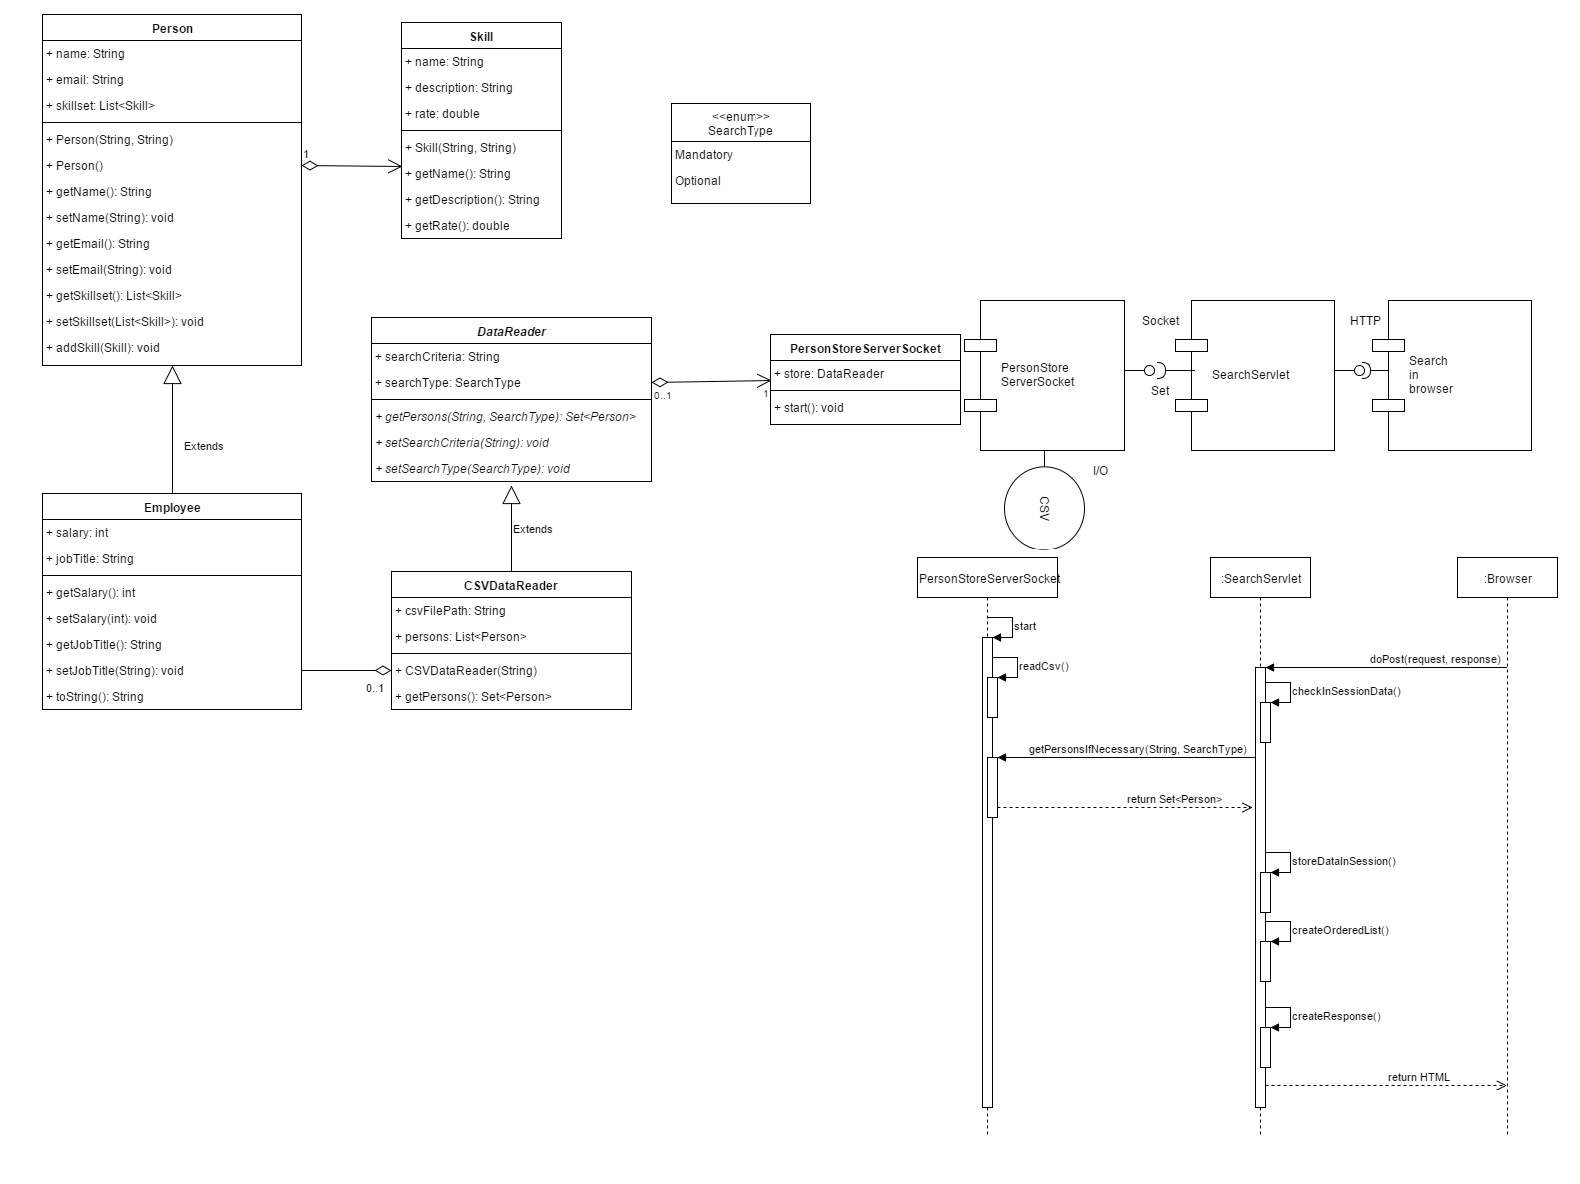

The diagram above was exported from draw.io. Its source (the exported page's mxGraphModel, read from the mxfile embedded in the PNG):
<mxGraphModel dx="1434" dy="900" grid="1" gridSize="10" guides="1" tooltips="1" connect="1" arrows="1" fold="1" page="1" pageScale="1" pageWidth="826" pageHeight="1169" background="#ffffff" math="0">
  <root>
    <mxCell id="0" />
    <mxCell id="1" parent="0" />
    <mxCell id="7b00b277380f64e7-2" value=":&lt;span&gt;PersonStoreServerSocket&lt;/span&gt;" style="shape=umlLifeline;perimeter=lifelinePerimeter;whiteSpace=wrap;html=1;container=1;collapsible=0;recursiveResize=0;outlineConnect=0;align=center;" vertex="1" parent="1">
      <mxGeometry x="70" y="60" width="140" height="580" as="geometry" />
    </mxCell>
    <mxCell id="7b00b277380f64e7-13" value="" style="html=1;points=[];perimeter=orthogonalPerimeter;align=center;" vertex="1" parent="7b00b277380f64e7-2">
      <mxGeometry x="65" y="80" width="10" height="470" as="geometry" />
    </mxCell>
    <mxCell id="7b00b277380f64e7-14" value="start" style="edgeStyle=orthogonalEdgeStyle;html=1;align=left;spacingLeft=2;endArrow=block;rounded=0;entryX=1;entryY=0;" edge="1" parent="7b00b277380f64e7-2" target="7b00b277380f64e7-13">
      <mxGeometry relative="1" as="geometry">
        <mxPoint x="70" y="60" as="sourcePoint" />
        <Array as="points">
          <mxPoint x="95" y="60" />
        </Array>
      </mxGeometry>
    </mxCell>
    <mxCell id="7b00b277380f64e7-18" value="" style="html=1;points=[];perimeter=orthogonalPerimeter;align=center;" vertex="1" parent="7b00b277380f64e7-2">
      <mxGeometry x="70" y="200" width="10" height="60" as="geometry" />
    </mxCell>
    <mxCell id="699b904db5180cdc-1" value="" style="html=1;points=[];perimeter=orthogonalPerimeter;" vertex="1" parent="7b00b277380f64e7-2">
      <mxGeometry x="70" y="120" width="10" height="40" as="geometry" />
    </mxCell>
    <mxCell id="699b904db5180cdc-2" value="readCsv()" style="edgeStyle=orthogonalEdgeStyle;html=1;align=left;spacingLeft=2;endArrow=block;rounded=0;entryX=1;entryY=0;" edge="1" parent="7b00b277380f64e7-2" target="699b904db5180cdc-1">
      <mxGeometry relative="1" as="geometry">
        <mxPoint x="75" y="100" as="sourcePoint" />
        <Array as="points">
          <mxPoint x="100" y="100" />
        </Array>
      </mxGeometry>
    </mxCell>
    <mxCell id="7b00b277380f64e7-3" value=":SearchServlet" style="shape=umlLifeline;perimeter=lifelinePerimeter;whiteSpace=wrap;html=1;container=1;collapsible=0;recursiveResize=0;outlineConnect=0;align=center;" vertex="1" parent="1">
      <mxGeometry x="363" y="60" width="100" height="580" as="geometry" />
    </mxCell>
    <mxCell id="7b00b277380f64e7-15" value="" style="html=1;points=[];perimeter=orthogonalPerimeter;align=center;" vertex="1" parent="7b00b277380f64e7-3">
      <mxGeometry x="45" y="110" width="10" height="440" as="geometry" />
    </mxCell>
    <mxCell id="699b904db5180cdc-3" value="" style="html=1;points=[];perimeter=orthogonalPerimeter;" vertex="1" parent="7b00b277380f64e7-3">
      <mxGeometry x="50" y="145" width="10" height="40" as="geometry" />
    </mxCell>
    <mxCell id="699b904db5180cdc-4" value="checkInSessionData()" style="edgeStyle=orthogonalEdgeStyle;html=1;align=left;spacingLeft=2;endArrow=block;rounded=0;entryX=1;entryY=0;" edge="1" parent="7b00b277380f64e7-3" target="699b904db5180cdc-3">
      <mxGeometry relative="1" as="geometry">
        <mxPoint x="55" y="125" as="sourcePoint" />
        <Array as="points">
          <mxPoint x="80" y="125" />
        </Array>
      </mxGeometry>
    </mxCell>
    <mxCell id="699b904db5180cdc-5" value="" style="html=1;points=[];perimeter=orthogonalPerimeter;" vertex="1" parent="7b00b277380f64e7-3">
      <mxGeometry x="50" y="384" width="10" height="40" as="geometry" />
    </mxCell>
    <mxCell id="699b904db5180cdc-6" value="&lt;span&gt;createOrderedList()&lt;/span&gt;" style="edgeStyle=orthogonalEdgeStyle;html=1;align=left;spacingLeft=2;endArrow=block;rounded=0;entryX=1;entryY=0;" edge="1" parent="7b00b277380f64e7-3" target="699b904db5180cdc-5">
      <mxGeometry relative="1" as="geometry">
        <mxPoint x="55" y="364" as="sourcePoint" />
        <Array as="points">
          <mxPoint x="80" y="364" />
        </Array>
      </mxGeometry>
    </mxCell>
    <mxCell id="699b904db5180cdc-11" value="" style="html=1;points=[];perimeter=orthogonalPerimeter;" vertex="1" parent="7b00b277380f64e7-3">
      <mxGeometry x="50" y="315" width="10" height="40" as="geometry" />
    </mxCell>
    <mxCell id="699b904db5180cdc-12" value="storeDataInSession()" style="edgeStyle=orthogonalEdgeStyle;html=1;align=left;spacingLeft=2;endArrow=block;rounded=0;entryX=1;entryY=0;" edge="1" parent="7b00b277380f64e7-3" target="699b904db5180cdc-11">
      <mxGeometry relative="1" as="geometry">
        <mxPoint x="55" y="295" as="sourcePoint" />
        <Array as="points">
          <mxPoint x="80" y="295" />
        </Array>
      </mxGeometry>
    </mxCell>
    <mxCell id="699b904db5180cdc-13" value="" style="html=1;points=[];perimeter=orthogonalPerimeter;" vertex="1" parent="7b00b277380f64e7-3">
      <mxGeometry x="50" y="470" width="10" height="40" as="geometry" />
    </mxCell>
    <mxCell id="699b904db5180cdc-14" value="createResponse()" style="edgeStyle=orthogonalEdgeStyle;html=1;align=left;spacingLeft=2;endArrow=block;rounded=0;entryX=1;entryY=0;" edge="1" parent="7b00b277380f64e7-3" target="699b904db5180cdc-13">
      <mxGeometry relative="1" as="geometry">
        <mxPoint x="55" y="450" as="sourcePoint" />
        <Array as="points">
          <mxPoint x="80" y="450" />
        </Array>
      </mxGeometry>
    </mxCell>
    <mxCell id="7b00b277380f64e7-4" value=":Browser" style="shape=umlLifeline;perimeter=lifelinePerimeter;whiteSpace=wrap;html=1;container=1;collapsible=0;recursiveResize=0;outlineConnect=0;align=center;" vertex="1" parent="1">
      <mxGeometry x="610" y="60" width="100" height="580" as="geometry" />
    </mxCell>
    <mxCell id="7b00b277380f64e7-16" value="doPost(request, response)" style="html=1;verticalAlign=bottom;endArrow=block;entryX=1;entryY=0;align=left;" edge="1" parent="1" source="7b00b277380f64e7-4" target="7b00b277380f64e7-15">
      <mxGeometry x="0.1553" relative="1" as="geometry">
        <mxPoint x="478" y="170" as="sourcePoint" />
        <mxPoint x="1" as="offset" />
      </mxGeometry>
    </mxCell>
    <mxCell id="7b00b277380f64e7-17" value="return HTML" style="html=1;verticalAlign=bottom;endArrow=open;dashed=1;endSize=8;exitX=1;exitY=0.95;align=left;" edge="1" parent="1" source="7b00b277380f64e7-15" target="7b00b277380f64e7-4">
      <mxGeometry relative="1" as="geometry">
        <mxPoint x="478" y="227" as="targetPoint" />
      </mxGeometry>
    </mxCell>
    <mxCell id="7b00b277380f64e7-19" value="getPersonsIfNecessary(String, SearchType)" style="html=1;verticalAlign=bottom;endArrow=block;entryX=1;entryY=0;align=left;" edge="1" parent="1" source="7b00b277380f64e7-15" target="7b00b277380f64e7-18">
      <mxGeometry x="0.7674" relative="1" as="geometry">
        <mxPoint x="407" y="200" as="sourcePoint" />
        <mxPoint as="offset" />
      </mxGeometry>
    </mxCell>
    <mxCell id="7b00b277380f64e7-20" value="return Set&amp;lt;Person&amp;gt;" style="html=1;verticalAlign=bottom;endArrow=open;dashed=1;endSize=8;exitX=1.3;exitY=0.761;align=left;exitPerimeter=0;" edge="1" parent="1">
      <mxGeometry relative="1" as="geometry">
        <mxPoint x="405" y="310" as="targetPoint" />
        <mxPoint x="150" y="310" as="sourcePoint" />
      </mxGeometry>
    </mxCell>
  </root>
</mxGraphModel>